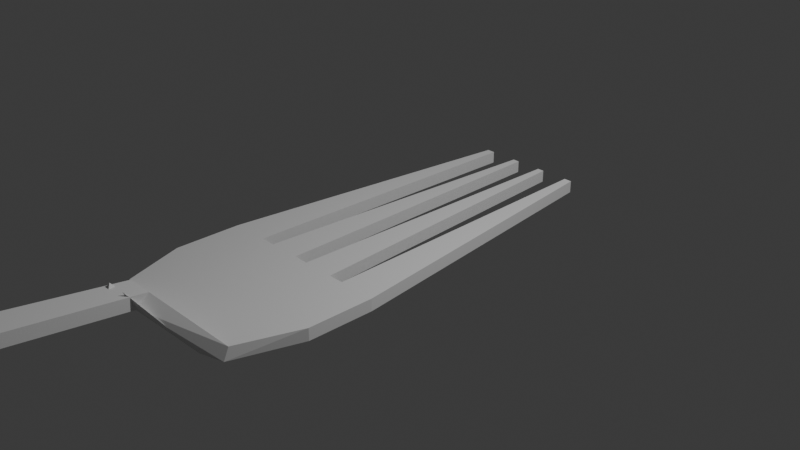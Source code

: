 # Source: garfo.blend  (saved by Blender 5.2.45; exported with 4.5.12 LTS)
import bpy
from mathutils import Matrix  # noqa: F401  (used for matrix-valued properties, if any)

bpy.ops.wm.read_factory_settings(use_empty=True)
scene = bpy.context.scene
scene.name = 'Scene'

# ---- collections
col_collection = bpy.data.collections.new('Collection'); scene.collection.children.link(col_collection)

# ---- world
world_world = bpy.data.worlds.new('World'); scene.world = world_world
world_world.use_nodes = True; world_world.node_tree.nodes.clear()
_N = world_world.node_tree.nodes; _L = world_world.node_tree.links
n0 = _N.new('ShaderNodeOutputWorld'); n0.name = 'World Output'; n0.location = (200, 100)
n1 = _N.new('ShaderNodeBackground'); n1.name = 'Background'; n1.location = (-200, 100)
n1.inputs[0].default_value = (0.05088, 0.05088, 0.05088, 1.0)
_L.new(n1.outputs[0], n0.inputs[0])
n0.is_active_output = True
world_world.color = (0.05088, 0.05088, 0.05088)
world_world.sun_shadow_jitter_overblur = 0.0

# ---- cameras
cam_camera = bpy.data.cameras.new('Camera')
cam_camera.clip_end = 100.0
cam_camera.ortho_scale = 7.314

# ---- lights
light_light = bpy.data.lights.new('Light', 'POINT')
light_light.energy = 1000.0
light_light.shadow_soft_size = 0.1

# ---- meshes
me_plane = bpy.data.meshes.new('Plane')
me_plane.from_pydata([(-1.0, -1.0, 0.0), (1.0, -1.0, 0.0), (-0.6078, 1.0, 0.0), (0.6078, 1.0, 0.0), (-0.1419, -1.492, 0.3774), (0.1419, -1.492, 0.3774), (-0.1421, -1.492, 0.3774), (0.1421, -1.492, 0.3774), (-0.3121, -5.48, 1.387), (0.3121, -5.48, 1.387), (-0.009327, -5.703, 1.443), (0.009327, -5.703, 1.443), (-0.2775, -5.625, 1.424), (0.2775, -5.625, 1.424), (-0.7728, -1.332, 0.0), (0.7728, -1.332, 0.0), (-1.0, -0.6404, 0.0), (1.0, -0.6404, 0.0), (-0.7143, -1.0, 0.0), (-0.4286, -1.0, 0.0), (-0.1429, -1.0, 0.0), (0.1429, -1.0, 0.0), (0.4286, -1.0, 0.0), (0.7143, -1.0, 0.0), (0.5214, 1.0, 0.0), (0.2179, 1.0, 0.0), (0.1443, 1.0, 0.0), (-0.1443, 1.0, 0.0), (-0.2179, 1.0, 0.0), (-0.5214, 1.0, 0.0), (-0.1013, -1.492, 0.3774), (-0.0608, -1.492, 0.3774), (-0.02027, -1.492, 0.3774), (0.02027, -1.492, 0.3774), (0.0608, -1.492, 0.3774), (0.1013, -1.492, 0.3774), (-0.1015, -1.492, 0.3774), (-0.06089, -1.492, 0.3774), (-0.0203, -1.492, 0.3774), (0.0203, -1.492, 0.3774), (0.06089, -1.492, 0.3774), (0.1015, -1.492, 0.3774), (-0.2229, -5.48, 1.387), (-0.1338, -5.48, 1.387), (-0.04459, -5.48, 1.387), (0.04459, -5.48, 1.387), (0.1338, -5.48, 1.387), (0.2229, -5.48, 1.387), (-0.006662, -5.703, 1.443), (-0.003997, -5.703, 1.443), (-0.001332, -5.703, 1.443), (0.001332, -5.703, 1.443), (0.003997, -5.703, 1.443), (0.006662, -5.703, 1.443), (-0.1982, -5.625, 1.424), (-0.1189, -5.625, 1.424), (-0.03964, -5.625, 1.424), (0.03964, -5.625, 1.424), (0.1189, -5.625, 1.424), (0.1982, -5.625, 1.424), (-0.552, -1.332, 0.0), (-0.3312, -1.332, 0.0), (-0.1104, -1.332, 0.0), (0.1104, -1.332, 0.0), (0.3312, -1.332, 0.0), (0.552, -1.332, 0.0), (0.5943, -0.6404, 0.0), (0.4286, -0.6404, 0.0), (0.08286, -0.6404, 0.0), (-0.08286, -0.6404, 0.0), (-0.4286, -0.6404, 0.0), (-0.5943, -0.6404, 0.0), (-0.1703, -2.153, 0.5448), (-0.1986, -2.818, 0.713), (-0.2269, -3.482, 0.8812), (-0.2553, -4.147, 1.049), (-0.3123, -4.812, 1.218), (0.3123, -4.812, 1.218), (0.2553, -4.147, 1.049), (0.2269, -3.482, 0.8812), (0.1986, -2.818, 0.713), (0.1703, -2.153, 0.5448), (0.1216, -2.153, 0.5448), (0.1419, -2.818, 0.713), (0.1621, -3.482, 0.8812), (0.1823, -4.147, 1.049), (0.223, -4.812, 1.218), (0.07298, -2.153, 0.5448), (0.08512, -2.818, 0.713), (0.09726, -3.482, 0.8812), (0.1094, -4.147, 1.049), (0.1338, -4.812, 1.218), (0.02433, -2.153, 0.5448), (0.02837, -2.818, 0.713), (0.03242, -3.482, 0.8812), (0.03647, -4.147, 1.049), (0.04461, -4.812, 1.218), (-0.02433, -2.153, 0.5448), (-0.02837, -2.818, 0.713), (-0.03242, -3.482, 0.8812), (-0.03647, -4.147, 1.049), (-0.04461, -4.812, 1.218), (-0.07298, -2.153, 0.5448), (-0.08512, -2.818, 0.713), (-0.09726, -3.482, 0.8812), (-0.1094, -4.147, 1.049), (-0.1338, -4.812, 1.218), (-0.1216, -2.153, 0.5448), (-0.1419, -2.818, 0.713), (-0.1621, -3.482, 0.8812), (-0.1823, -4.147, 1.049), (-0.223, -4.812, 1.218)], [], [(66, 17, 3, 24), (60, 14, 4, 30), (30, 4, 6, 36), (111, 76, 8, 42), (54, 12, 10, 48), (42, 8, 12, 54), (18, 0, 14, 60), (23, 1, 17, 66), (0, 18, 71, 16), (18, 19, 70, 71), (19, 20, 69, 70), (20, 21, 68, 69), (21, 22, 67, 68), (22, 23, 66, 67), (1, 23, 65, 15), (23, 22, 64, 65), (22, 21, 63, 64), (21, 20, 62, 63), (20, 19, 61, 62), (19, 18, 60, 61), (9, 47, 59, 13), (47, 46, 58, 59), (46, 45, 57, 58), (45, 44, 56, 57), (44, 43, 55, 56), (43, 42, 54, 55), (13, 59, 53, 11), (59, 58, 52, 53), (58, 57, 51, 52), (57, 56, 50, 51), (56, 55, 49, 50), (55, 54, 48, 49), (77, 86, 47, 9), (86, 91, 46, 47), (91, 96, 45, 46), (96, 101, 44, 45), (101, 106, 43, 44), (106, 111, 42, 43), (5, 35, 41, 7), (35, 34, 40, 41), (34, 33, 39, 40), (33, 32, 38, 39), (32, 31, 37, 38), (31, 30, 36, 37), (15, 65, 35, 5), (65, 64, 34, 35), (64, 63, 33, 34), (63, 62, 32, 33), (62, 61, 31, 32), (61, 60, 30, 31), (16, 71, 29, 2), (103, 108, 109, 104), (70, 69, 27, 28), (102, 107, 108, 103), (68, 67, 25, 26), (37, 36, 107, 102), (104, 109, 110, 105), (105, 110, 111, 106), (38, 37, 102, 97), (97, 102, 103, 98), (98, 103, 104, 99), (99, 104, 105, 100), (100, 105, 106, 101), (39, 38, 97, 92), (92, 97, 98, 93), (93, 98, 99, 94), (94, 99, 100, 95), (95, 100, 101, 96), (40, 39, 92, 87), (87, 92, 93, 88), (88, 93, 94, 89), (89, 94, 95, 90), (90, 95, 96, 91), (41, 40, 87, 82), (82, 87, 88, 83), (83, 88, 89, 84), (84, 89, 90, 85), (85, 90, 91, 86), (7, 41, 82, 81), (81, 82, 83, 80), (80, 83, 84, 79), (79, 84, 85, 78), (78, 85, 86, 77), (36, 6, 72, 107), (107, 72, 73, 108), (108, 73, 74, 109), (109, 74, 75, 110), (110, 75, 76, 111)])
_uv = me_plane.uv_layers.new(name='UVMap')
_uv.uv.foreach_set('vector', [0.8571, 0.1798, 1.0, 0.1798, 1.0, 1.0, 0.8571, 1.0, 0.1429, 0.0, 0.0, 0.0, 0.0, 0.0, 0.1429, 0.0, 0.1429, 0.0, 0.0, 0.0, 0.09619, 0.0, 0.19, 0.0, 0.1429, 0.0, 0.0, 0.0, 0.0, 0.0, 0.1429, 0.0, 0.1429, 0.0, 0.0, 0.0, 0.0, 0.0, 0.1429, 0.0, 0.1429, 0.0, 0.0, 0.0, 0.0, 0.0, 0.1429, 0.0, 0.1429, 0.0, 0.0, 0.0, 0.0, 0.0, 0.1429, 0.0, 0.8571, 0.0, 1.0, 0.0, 1.0, 0.1798, 0.8571, 0.1798, 0.0, 0.0, 0.1429, 0.0, 0.1429, 0.1798, 0.0, 0.1798, 0.1429, 0.0, 0.2857, 0.0, 0.2857, 0.1798, 0.1429, 0.1798, 0.2857, 0.0, 0.4286, 0.0, 0.4286, 0.1798, 0.2857, 0.1798, 0.4286, 0.0, 0.5714, 0.0, 0.5714, 0.1798, 0.4286, 0.1798, 0.5714, 0.0, 0.7143, 0.0, 0.7143, 0.1798, 0.5714, 0.1798, 0.7143, 0.0, 0.8571, 0.0, 0.8571, 0.1798, 0.7143, 0.1798, 1.0, 0.0, 0.8571, 0.0, 0.8571, 0.0, 1.0, 0.0, 0.8571, 0.0, 0.7143, 0.0, 0.7143, 0.0, 0.8571, 0.0, 0.7143, 0.0, 0.5714, 0.0, 0.5714, 0.0, 0.7143, 0.0, 0.5714, 0.0, 0.4286, 0.0, 0.4286, 0.0, 0.5714, 0.0, 0.4286, 0.0, 0.2857, 0.0, 0.2857, 0.0, 0.4286, 0.0, 0.2857, 0.0, 0.1429, 0.0, 0.1429, 0.0, 0.2857, 0.0, 1.0, 0.0, 0.8571, 0.0, 0.8571, 0.0, 1.0, 0.0, 0.8571, 0.0, 0.7143, 0.0, 0.7143, 0.0, 0.8571, 0.0, 0.7143, 0.0, 0.5714, 0.0, 0.5714, 0.0, 0.7143, 0.0, 0.5714, 0.0, 0.4286, 0.0, 0.4286, 0.0, 0.5714, 0.0, 0.4286, 0.0, 0.2857, 0.0, 0.2857, 0.0, 0.4286, 0.0, 0.2857, 0.0, 0.1429, 0.0, 0.1429, 0.0, 0.2857, 0.0, 1.0, 0.0, 0.8571, 0.0, 0.8571, 0.0, 1.0, 0.0, 0.8571, 0.0, 0.7143, 0.0, 0.7143, 0.0, 0.8571, 0.0, 0.7143, 0.0, 0.5714, 0.0, 0.5714, 0.0, 0.7143, 0.0, 0.5714, 0.0, 0.4286, 0.0, 0.4286, 0.0, 0.5714, 0.0, 0.4286, 0.0, 0.2857, 0.0, 0.2857, 0.0, 0.4286, 0.0, 0.2857, 0.0, 0.1429, 0.0, 0.1429, 0.0, 0.2857, 0.0, 1.0, 0.0, 0.8571, 0.0, 0.8571, 0.0, 1.0, 0.0, 0.8571, 0.0, 0.7143, 0.0, 0.7143, 0.0, 0.8571, 0.0, 0.7143, 0.0, 0.5714, 0.0, 0.5714, 0.0, 0.7143, 0.0, 0.5714, 0.0, 0.4286, 0.0, 0.4286, 0.0, 0.5714, 0.0, 0.4286, 0.0, 0.2857, 0.0, 0.2857, 0.0, 0.4286, 0.0, 0.2857, 0.0, 0.1429, 0.0, 0.1429, 0.0, 0.2857, 0.0, 1.0, 0.0, 0.8571, 0.0, 0.81, 0.0, 0.9038, 0.0, 0.8571, 0.0, 0.7143, 0.0, 0.6883, 0.0, 0.7884, 0.0, 0.7143, 0.0, 0.5714, 0.0, 0.564, 0.0, 0.6731, 0.0, 0.5714, 0.0, 0.4286, 0.0, 0.4423, 0.0, 0.5577, 0.0, 0.4286, 0.0, 0.2857, 0.0, 0.3269, 0.0, 0.436, 0.0, 0.2857, 0.0, 0.1429, 0.0, 0.2116, 0.0, 0.3117, 0.0, 1.0, 0.0, 0.8571, 0.0, 0.8571, 0.0, 1.0, 0.0, 0.8571, 0.0, 0.7143, 0.0, 0.7143, 0.0, 0.8571, 0.0, 0.7143, 0.0, 0.5714, 0.0, 0.5714, 0.0, 0.7143, 0.0, 0.5714, 0.0, 0.4286, 0.0, 0.4286, 0.0, 0.5714, 0.0, 0.4286, 0.0, 0.2857, 0.0, 0.2857, 0.0, 0.4286, 0.0, 0.2857, 0.0, 0.1429, 0.0, 0.1429, 0.0, 0.2857, 0.0, 0.0, 0.1798, 0.1429, 0.1798, 0.1429, 1.0, 0.0, 1.0, 0.2857, 0.0, 0.1429, 0.0, 0.1429, 0.0, 0.2857, 0.0, 0.2857, 0.1798, 0.4286, 0.1798, 0.4286, 1.0, 0.2857, 1.0, 0.2857, 0.0, 0.1429, 0.0, 0.1429, 0.0, 0.2857, 0.0, 0.5714, 0.1798, 0.7143, 0.1798, 0.7143, 1.0, 0.5714, 1.0, 0.2857, 0.0, 0.1429, 0.0, 0.1429, 0.0, 0.2857, 0.0, 0.2857, 0.0, 0.1429, 0.0, 0.1429, 0.0, 0.2857, 0.0, 0.2857, 0.0, 0.1429, 0.0, 0.1429, 0.0, 0.2857, 0.0, 0.4286, 0.0, 0.2857, 0.0, 0.2857, 0.0, 0.4286, 0.0, 0.4286, 0.0, 0.2857, 0.0, 0.2857, 0.0, 0.4286, 0.0, 0.4286, 0.0, 0.2857, 0.0, 0.2857, 0.0, 0.4286, 0.0, 0.4286, 0.0, 0.2857, 0.0, 0.2857, 0.0, 0.4286, 0.0, 0.4286, 0.0, 0.2857, 0.0, 0.2857, 0.0, 0.4286, 0.0, 0.5714, 0.0, 0.4286, 0.0, 0.4286, 0.0, 0.5714, 0.0, 0.5714, 0.0, 0.4286, 0.0, 0.4286, 0.0, 0.5714, 0.0, 0.5714, 0.0, 0.4286, 0.0, 0.4286, 0.0, 0.5714, 0.0, 0.5714, 0.0, 0.4286, 0.0, 0.4286, 0.0, 0.5714, 0.0, 0.5714, 0.0, 0.4286, 0.0, 0.4286, 0.0, 0.5714, 0.0, 0.7143, 0.0, 0.5714, 0.0, 0.5714, 0.0, 0.7143, 0.0, 0.7143, 0.0, 0.5714, 0.0, 0.5714, 0.0, 0.7143, 0.0, 0.7143, 0.0, 0.5714, 0.0, 0.5714, 0.0, 0.7143, 0.0, 0.7143, 0.0, 0.5714, 0.0, 0.5714, 0.0, 0.7143, 0.0, 0.7143, 0.0, 0.5714, 0.0, 0.5714, 0.0, 0.7143, 0.0, 0.8571, 0.0, 0.7143, 0.0, 0.7143, 0.0, 0.8571, 0.0, 0.8571, 0.0, 0.7143, 0.0, 0.7143, 0.0, 0.8571, 0.0, 0.8571, 0.0, 0.7143, 0.0, 0.7143, 0.0, 0.8571, 0.0, 0.8571, 0.0, 0.7143, 0.0, 0.7143, 0.0, 0.8571, 0.0, 0.8571, 0.0, 0.7143, 0.0, 0.7143, 0.0, 0.8571, 0.0, 1.0, 0.0, 0.8571, 0.0, 0.8571, 0.0, 1.0, 0.0, 1.0, 0.0, 0.8571, 0.0, 0.8571, 0.0, 1.0, 0.0, 1.0, 0.0, 0.8571, 0.0, 0.8571, 0.0, 1.0, 0.0, 1.0, 0.0, 0.8571, 0.0, 0.8571, 0.0, 1.0, 0.0, 1.0, 0.0, 0.8571, 0.0, 0.8571, 0.0, 1.0, 0.0, 0.1429, 0.0, 0.0, 0.0, 0.0, 0.0, 0.1429, 0.0, 0.1429, 0.0, 0.0, 0.0, 0.0, 0.0, 0.1429, 0.0, 0.1429, 0.0, 0.0, 0.0, 0.0, 0.0, 0.1429, 0.0, 0.1429, 0.0, 0.0, 0.0, 0.0, 0.0, 0.1429, 0.0, 0.1429, 0.0, 0.0, 0.0, 0.0, 0.0, 0.1429, 0.0])
me_plane.update()

# ---- objects
ob_light = bpy.data.objects.new('Light', light_light)
ob_camera = bpy.data.objects.new('Camera', cam_camera)
ob_plane = bpy.data.objects.new('Plane', me_plane)

# ---- transforms, parenting, visibility, modifiers, constraints
ob_light.location = (4.076, 1.005, 5.904)
ob_light.rotation_euler = (0.6503, 0.05522, 1.866)
ob_light.lock_rotations_4d = False
ob_light.empty_display_type = 'ARROWS'
ob_light.color = (0.0, 0.0, 0.0, 0.0)
ob_light.lineart.crease_threshold = 0.0
ob_camera.location = (7.359, -6.926, 4.958)
ob_camera.rotation_euler = (1.109, 0.0, 0.8149)
ob_camera.lock_rotations_4d = False
ob_camera.empty_display_type = 'ARROWS'
ob_camera.color = (0.0, 0.0, 0.0, 0.0)
ob_camera.display_type = 'WIRE'
ob_camera.lineart.crease_threshold = 0.0
ob_plane.location = (0.0, 0.0, 0.0)
ob_plane.scale = (1.0, 1.992, 1.0)
_m = ob_plane.modifiers.new('Solidify', 'SOLIDIFY')
_m.thickness = 0.13

# ---- collection membership
col_collection.objects.link(ob_light)
col_collection.objects.link(ob_camera)
col_collection.objects.link(ob_plane)

# ---- scene / render settings (as saved in the file)
scene.camera = ob_camera
scene.frame_start = 1; scene.frame_end = 250; scene.frame_set(1)
scene.render.engine = 'BLENDER_EEVEE_NEXT'
scene.render.bake_bias = 0.0
scene.render.bake_samples = 0
scene.render.compositor_device = 'GPU'
scene.eevee.use_volume_custom_range = False
scene.eevee.fast_gi_thickness_near = 0.1
scene.eevee.fast_gi_thickness_far = 0.0
scene.eevee.ray_tracing_options.screen_trace_thickness = 0.1
bpy.context.view_layer.update()
